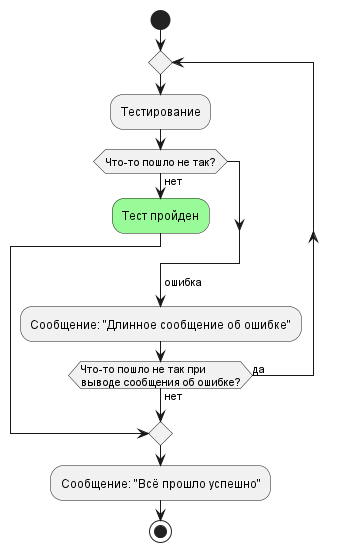

The diagram above was rendered by PlantUML. Its source (embedded in the PNG):
@startuml

start

repeat

  :Тестирование;

    if (Что-то пошло не так?) then (нет)
      #palegreen :Тест пройден;
      break
    endif

    ->ошибка;

    :Сообщение: "Длинное сообщение об ошибке";

repeat while (Что-то пошло не так при\nвыводе сообщения об ошибке?) is (да) not (нет)

:Сообщение: "Всё прошло успешно";

stop

@enduml